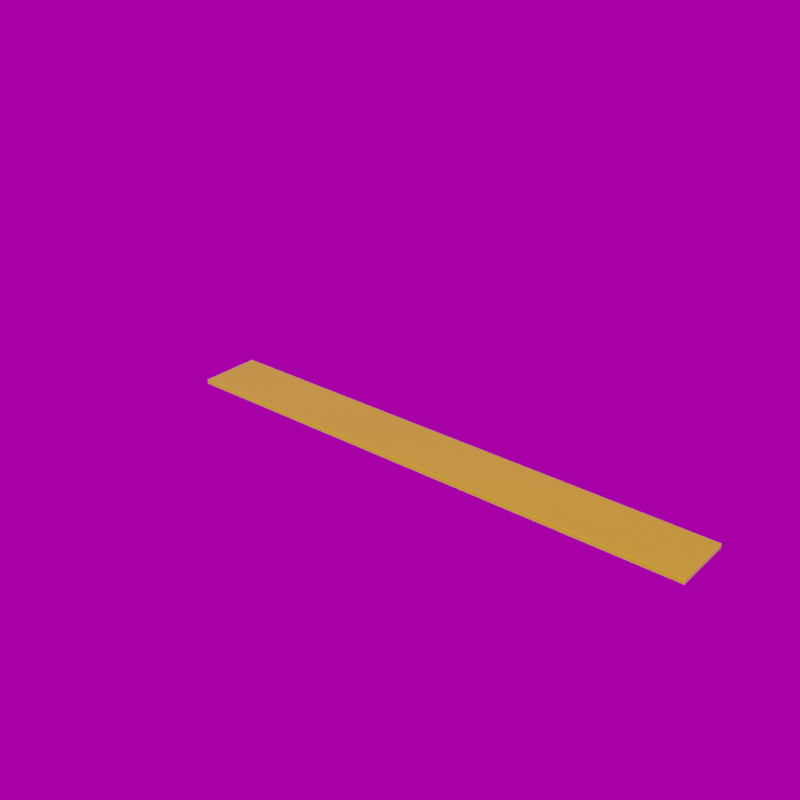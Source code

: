 # Source: Roll.blend  (saved by Blender 2.80.75; exported with 4.5.12 LTS)
import bpy
from mathutils import Matrix  # noqa: F401  (used for matrix-valued properties, if any)

bpy.ops.wm.read_factory_settings(use_empty=True)
scene = bpy.context.scene
scene.name = 'Scene'

# ---- collections
col_collection = bpy.data.collections.new('Collection'); scene.collection.children.link(col_collection)

# ---- images (referenced by path relative to the original .blend; pixels are not part of the script)
import os
ASSET_DIR = os.environ.get("B2B_ASSET_DIR", "")  # directory of the original .blend (textures are referenced by path, not embedded)
HERE = os.path.dirname(os.path.abspath(__file__))  # packed textures are extracted next to this script under _unpacked/

def load_image(name, relpath, width, height, colorspace="sRGB"):
    """Load a texture the original file referenced (path relative to the .blend, or extracted next to this script)."""
    p = next((c for c in (os.path.join(HERE, relpath), os.path.join(ASSET_DIR, relpath)) if relpath and os.path.exists(c)), "")
    if p:
        img = bpy.data.images.load(p, check_existing=True)
        img.name = name
    else:  # same state as the original file: an image datablock whose file is absent (Cycles renders it pink)
        img = bpy.data.images.new(name, width, height)
        img.source = "FILE"
        img.filepath = "//" + (relpath or name)
    img.colorspace_settings.name = colorspace
    return img
img_royal_esplanade_4k_hdr = load_image('royal_esplanade_4k.hdr', 'royal_esplanade_4k.hdr', 1024, 1024, 'Linear Rec.709')

# ---- materials (node trees are filled in below, after node groups)
mat_roll = bpy.data.materials.new('roll')
mat_roll.use_transparent_shadow = False

# ---- material node trees
mat_roll.use_nodes = True; mat_roll.node_tree.nodes.clear()
_N = mat_roll.node_tree.nodes; _L = mat_roll.node_tree.links
n0 = _N.new('ShaderNodeOutputMaterial'); n0.name = 'Material Output'; n0.location = (300, 300)
n1 = _N.new('ShaderNodeBsdfPrincipled'); n1.name = 'Principled BSDF'; n1.location = (10, 300)
n1.distribution = 'GGX'
n1.subsurface_method = 'BURLEY'
n1.inputs[0].default_value = (0.8, 0.4983, 0.01867, 1.0)
n1.inputs[2].default_value = 0.132
n1.inputs[3].default_value = 1.45
n1.inputs[27].default_value = (0.0, 0.0, 0.0, 1.0)
n1.inputs[28].default_value = 1.0
_L.new(n1.outputs[0], n0.inputs[0])
n0.is_active_output = True

# ---- world
world_world = bpy.data.worlds.new('World'); scene.world = world_world
world_world.use_nodes = True; world_world.node_tree.nodes.clear()
_N = world_world.node_tree.nodes; _L = world_world.node_tree.links
n0 = _N.new('ShaderNodeOutputWorld'); n0.name = 'World Output'; n0.location = (300, 300)
n1 = _N.new('ShaderNodeBackground'); n1.name = 'Background'; n1.location = (10, 300)
n1.inputs[1].default_value = 0.4
n2 = _N.new('ShaderNodeTexEnvironment'); n2.name = 'Environment Texture'; n2.location = (-280, 280)
n2.image = img_royal_esplanade_4k_hdr
_L.new(n1.outputs[0], n0.inputs[0])
_L.new(n2.outputs[0], n1.inputs[0])
n0.is_active_output = True
world_world.color = (0.05088, 0.05088, 0.05088)
world_world.use_sun_shadow = False
world_world.sun_shadow_jitter_overblur = 0.0

# ---- meshes
me_plane = bpy.data.meshes.new('Plane')
me_plane.from_pydata([(29.0, -1.4, 0.0), (31.0, -1.4, 0.0), (29.0, 1.4, 0.0), (31.0, 1.4, 0.0), (33.0, -1.4, 0.0), (33.0, 1.4, 0.0), (35.0, -1.4, 0.0), (35.0, 1.4, 0.0), (37.0, -1.4, 0.0), (37.0, 1.4, 0.0), (39.0, -1.4, 0.0), (39.0, 1.4, 0.0), (41.0, -1.4, 0.0), (41.0, 1.4, 0.0), (43.0, -1.4, 0.0), (43.0, 1.4, 0.0), (45.0, -1.4, 0.0), (45.0, 1.4, 0.0), (47.0, -1.4, 0.0), (47.0, 1.4, 0.0), (49.0, -1.4, 0.0), (49.0, 1.4, 0.0), (51.0, -1.4, 0.0), (51.0, 1.4, 0.0), (53.0, -1.4, 0.0), (53.0, 1.4, 0.0), (29.0, 0.9333, 0.0), (29.0, 0.4667, 0.0), (29.0, -8.767e-06, 0.0), (29.0, -0.4667, 0.0), (29.0, -0.9333, 0.0), (29.33, -1.4, 0.0), (29.67, -1.4, 0.0), (30.0, -1.4, 0.0), (30.33, -1.4, 0.0), (30.67, -1.4, 0.0), (31.0, -0.9333, 0.0), (31.0, -0.4667, 0.0), (31.0, -8.423e-06, 0.0), (31.0, 0.4667, 0.0), (31.0, 0.9333, 0.0), (30.67, 1.4, 0.0), (30.33, 1.4, 0.0), (30.0, 1.4, 0.0), (29.67, 1.4, 0.0), (29.33, 1.4, 0.0), (31.33, -1.4, 0.0), (31.67, -1.4, 0.0), (32.0, -1.4, 0.0), (32.33, -1.4, 0.0), (32.67, -1.4, 0.0), (33.0, -0.9333, 0.0), (33.0, -0.4667, 0.0), (33.0, -8.162e-06, 0.0), (33.0, 0.4667, 0.0), (33.0, 0.9333, 0.0), (32.67, 1.4, 0.0), (32.33, 1.4, 0.0), (32.0, 1.4, 0.0), (31.67, 1.4, 0.0), (31.33, 1.4, 0.0), (33.33, -1.4, 0.0), (33.67, -1.4, 0.0), (34.0, -1.4, 0.0), (34.33, -1.4, 0.0), (34.67, -1.4, 0.0), (35.0, -0.9333, 0.0), (35.0, -0.4667, 0.0), (35.0, -7.902e-06, 0.0), (35.0, 0.4667, 0.0), (35.0, 0.9333, 0.0), (34.67, 1.4, 0.0), (34.33, 1.4, 0.0), (34.0, 1.4, 0.0), (33.67, 1.4, 0.0), (33.33, 1.4, 0.0), (35.33, -1.4, 0.0), (35.67, -1.4, 0.0), (36.0, -1.4, 0.0), (36.33, -1.4, 0.0), (36.67, -1.4, 0.0), (37.0, -0.9333, 0.0), (37.0, -0.4667, 0.0), (37.0, -7.641e-06, 0.0), (37.0, 0.4667, 0.0), (37.0, 0.9333, 0.0), (36.67, 1.4, 0.0), (36.33, 1.4, 0.0), (36.0, 1.4, 0.0), (35.67, 1.4, 0.0), (35.33, 1.4, 0.0), (37.33, -1.4, 0.0), (37.67, -1.4, 0.0), (38.0, -1.4, 0.0), (38.33, -1.4, 0.0), (38.67, -1.4, 0.0), (39.0, -0.9333, 0.0), (39.0, -0.4667, 0.0), (39.0, -7.38e-06, 0.0), (39.0, 0.4667, 0.0), (39.0, 0.9333, 0.0), (38.67, 1.4, 0.0), (38.33, 1.4, 0.0), (38.0, 1.4, 0.0), (37.67, 1.4, 0.0), (37.33, 1.4, 0.0), (39.33, -1.4, 0.0), (39.67, -1.4, 0.0), (40.0, -1.4, 0.0), (40.33, -1.4, 0.0), (40.67, -1.4, 0.0), (41.0, -0.9333, 0.0), (41.0, -0.4667, 0.0), (41.0, -7.12e-06, 0.0), (41.0, 0.4667, 0.0), (41.0, 0.9333, 0.0), (40.67, 1.4, 0.0), (40.33, 1.4, 0.0), (40.0, 1.4, 0.0), (39.67, 1.4, 0.0), (39.33, 1.4, 0.0), (41.33, -1.4, 0.0), (41.67, -1.4, 0.0), (42.0, -1.4, 0.0), (42.33, -1.4, 0.0), (42.67, -1.4, 0.0), (43.0, -0.9333, 0.0), (43.0, -0.4667, 0.0), (43.0, -6.859e-06, 0.0), (43.0, 0.4667, 0.0), (43.0, 0.9333, 0.0), (42.67, 1.4, 0.0), (42.33, 1.4, 0.0), (42.0, 1.4, 0.0), (41.67, 1.4, 0.0), (41.33, 1.4, 0.0), (43.33, -1.4, 0.0), (43.67, -1.4, 0.0), (44.0, -1.4, 0.0), (44.33, -1.4, 0.0), (44.67, -1.4, 0.0), (45.0, -0.9333, 0.0), (45.0, -0.4667, 0.0), (45.0, -6.598e-06, 0.0), (45.0, 0.4667, 0.0), (45.0, 0.9333, 0.0), (44.67, 1.4, 0.0), (44.33, 1.4, 0.0), (44.0, 1.4, 0.0), (43.67, 1.4, 0.0), (43.33, 1.4, 0.0), (45.33, -1.4, 0.0), (45.67, -1.4, 0.0), (46.0, -1.4, 0.0), (46.33, -1.4, 0.0), (46.67, -1.4, 0.0), (47.0, -0.9333, 0.0), (47.0, -0.4667, 0.0), (47.0, -6.338e-06, 0.0), (47.0, 0.4667, 0.0), (47.0, 0.9333, 0.0), (46.67, 1.4, 0.0), (46.33, 1.4, 0.0), (46.0, 1.4, 0.0), (45.67, 1.4, 0.0), (45.33, 1.4, 0.0), (47.33, -1.4, 0.0), (47.67, -1.4, 0.0), (48.0, -1.4, 0.0), (48.33, -1.4, 0.0), (48.67, -1.4, 0.0), (49.0, -0.9333, 0.0), (49.0, -0.4667, 0.0), (49.0, -6.077e-06, 0.0), (49.0, 0.4667, 0.0), (49.0, 0.9333, 0.0), (48.67, 1.4, 0.0), (48.33, 1.4, 0.0), (48.0, 1.4, 0.0), (47.67, 1.4, 0.0), (47.33, 1.4, 0.0), (49.33, -1.4, 0.0), (49.67, -1.4, 0.0), (50.0, -1.4, 0.0), (50.33, -1.4, 0.0), (50.67, -1.4, 0.0), (51.0, -0.9333, 0.0), (51.0, -0.4667, 0.0), (51.0, -5.816e-06, 0.0), (51.0, 0.4667, 0.0), (51.0, 0.9333, 0.0), (50.67, 1.4, 0.0), (50.33, 1.4, 0.0), (50.0, 1.4, 0.0), (49.67, 1.4, 0.0), (49.33, 1.4, 0.0), (51.33, -1.4, 0.0), (51.67, -1.4, 0.0), (52.0, -1.4, 0.0), (52.33, -1.4, 0.0), (52.67, -1.4, 0.0), (53.0, -0.9333, 0.0), (53.0, -0.4667, 0.0), (53.0, -5.555e-06, 0.0), (53.0, 0.4667, 0.0), (53.0, 0.9333, 0.0), (52.67, 1.4, 0.0), (52.33, 1.4, 0.0), (52.0, 1.4, 0.0), (51.67, 1.4, 0.0), (51.33, 1.4, 0.0), (51.33, -0.9333, 0.0), (51.33, -0.4667, 0.0), (51.33, -5.773e-06, 0.0), (51.33, 0.4667, 0.0), (51.33, 0.9333, 0.0), (51.67, -0.9333, 0.0), (51.67, -0.4667, 0.0), (51.67, -5.729e-06, 0.0), (51.67, 0.4667, 0.0), (51.67, 0.9333, 0.0), (52.0, -0.9333, 0.0), (52.0, -0.4667, 0.0), (52.0, -5.686e-06, 0.0), (52.0, 0.4667, 0.0), (52.0, 0.9333, 0.0), (52.33, -0.9333, 0.0), (52.33, -0.4667, 0.0), (52.33, -5.642e-06, 0.0), (52.33, 0.4667, 0.0), (52.33, 0.9333, 0.0), (52.67, -0.9333, 0.0), (52.67, -0.4667, 0.0), (52.67, -5.599e-06, 0.0), (52.67, 0.4667, 0.0), (52.67, 0.9333, 0.0), (49.33, -0.9333, 0.0), (49.33, -0.4667, 0.0), (49.33, -6.033e-06, 0.0), (49.33, 0.4667, 0.0), (49.33, 0.9333, 0.0), (49.67, -0.9333, 0.0), (49.67, -0.4667, 0.0), (49.67, -5.99e-06, 0.0), (49.67, 0.4667, 0.0), (49.67, 0.9333, 0.0), (50.0, -0.9333, 0.0), (50.0, -0.4667, 0.0), (50.0, -5.946e-06, 0.0), (50.0, 0.4667, 0.0), (50.0, 0.9333, 0.0), (50.33, -0.9333, 0.0), (50.33, -0.4667, 0.0), (50.33, -5.903e-06, 0.0), (50.33, 0.4667, 0.0), (50.33, 0.9333, 0.0), (50.67, -0.9333, 0.0), (50.67, -0.4667, 0.0), (50.67, -5.86e-06, 0.0), (50.67, 0.4667, 0.0), (50.67, 0.9333, 0.0), (47.33, -0.9333, 0.0), (47.33, -0.4667, 0.0), (47.33, -6.294e-06, 0.0), (47.33, 0.4667, 0.0), (47.33, 0.9333, 0.0), (47.67, -0.9333, 0.0), (47.67, -0.4667, 0.0), (47.67, -6.251e-06, 0.0), (47.67, 0.4667, 0.0), (47.67, 0.9333, 0.0), (48.0, -0.9333, 0.0), (48.0, -0.4667, 0.0), (48.0, -6.207e-06, 0.0), (48.0, 0.4667, 0.0), (48.0, 0.9333, 0.0), (48.33, -0.9333, 0.0), (48.33, -0.4667, 0.0), (48.33, -6.164e-06, 0.0), (48.33, 0.4667, 0.0), (48.33, 0.9333, 0.0), (48.67, -0.9333, 0.0), (48.67, -0.4667, 0.0), (48.67, -6.12e-06, 0.0), (48.67, 0.4667, 0.0), (48.67, 0.9333, 0.0), (45.33, -0.9333, 0.0), (45.33, -0.4667, 0.0), (45.33, -6.555e-06, 0.0), (45.33, 0.4667, 0.0), (45.33, 0.9333, 0.0), (45.67, -0.9333, 0.0), (45.67, -0.4667, 0.0), (45.67, -6.511e-06, 0.0), (45.67, 0.4667, 0.0), (45.67, 0.9333, 0.0), (46.0, -0.9333, 0.0), (46.0, -0.4667, 0.0), (46.0, -6.468e-06, 0.0), (46.0, 0.4667, 0.0), (46.0, 0.9333, 0.0), (46.33, -0.9333, 0.0), (46.33, -0.4667, 0.0), (46.33, -6.424e-06, 0.0), (46.33, 0.4667, 0.0), (46.33, 0.9333, 0.0), (46.67, -0.9333, 0.0), (46.67, -0.4667, 0.0), (46.67, -6.381e-06, 0.0), (46.67, 0.4667, 0.0), (46.67, 0.9333, 0.0), (43.33, -0.9333, 0.0), (43.33, -0.4667, 0.0), (43.33, -6.815e-06, 0.0), (43.33, 0.4667, 0.0), (43.33, 0.9333, 0.0), (43.67, -0.9333, 0.0), (43.67, -0.4667, 0.0), (43.67, -6.772e-06, 0.0), (43.67, 0.4667, 0.0), (43.67, 0.9333, 0.0), (44.0, -0.9333, 0.0), (44.0, -0.4667, 0.0), (44.0, -6.729e-06, 0.0), (44.0, 0.4667, 0.0), (44.0, 0.9333, 0.0), (44.33, -0.9333, 0.0), (44.33, -0.4667, 0.0), (44.33, -6.685e-06, 0.0), (44.33, 0.4667, 0.0), (44.33, 0.9333, 0.0), (44.67, -0.9333, 0.0), (44.67, -0.4667, 0.0), (44.67, -6.642e-06, 0.0), (44.67, 0.4667, 0.0), (44.67, 0.9333, 0.0), (41.33, -0.9333, 0.0), (41.33, -0.4667, 0.0), (41.33, -7.076e-06, 0.0), (41.33, 0.4667, 0.0), (41.33, 0.9333, 0.0), (41.67, -0.9333, 0.0), (41.67, -0.4667, 0.0), (41.67, -7.033e-06, 0.0), (41.67, 0.4667, 0.0), (41.67, 0.9333, 0.0), (42.0, -0.9333, 0.0), (42.0, -0.4667, 0.0), (42.0, -6.989e-06, 0.0), (42.0, 0.4667, 0.0), (42.0, 0.9333, 0.0), (42.33, -0.9333, 0.0), (42.33, -0.4667, 0.0), (42.33, -6.946e-06, 0.0), (42.33, 0.4667, 0.0), (42.33, 0.9333, 0.0), (42.67, -0.9333, 0.0), (42.67, -0.4667, 0.0), (42.67, -6.902e-06, 0.0), (42.67, 0.4667, 0.0), (42.67, 0.9333, 0.0), (39.33, -0.9333, 0.0), (39.33, -0.4667, 0.0), (39.33, -7.337e-06, 0.0), (39.33, 0.4667, 0.0), (39.33, 0.9333, 0.0), (39.67, -0.9333, 0.0), (39.67, -0.4667, 0.0), (39.67, -7.293e-06, 0.0), (39.67, 0.4667, 0.0), (39.67, 0.9333, 0.0), (40.0, -0.9333, 0.0), (40.0, -0.4667, 0.0), (40.0, -7.25e-06, 0.0), (40.0, 0.4667, 0.0), (40.0, 0.9333, 0.0), (40.33, -0.9333, 0.0), (40.33, -0.4667, 0.0), (40.33, -7.206e-06, 0.0), (40.33, 0.4667, 0.0), (40.33, 0.9333, 0.0), (40.67, -0.9333, 0.0), (40.67, -0.4667, 0.0), (40.67, -7.163e-06, 0.0), (40.67, 0.4667, 0.0), (40.67, 0.9333, 0.0), (37.33, -0.9333, 0.0), (37.33, -0.4667, 0.0), (37.33, -7.597e-06, 0.0), (37.33, 0.4667, 0.0), (37.33, 0.9333, 0.0), (37.67, -0.9333, 0.0), (37.67, -0.4667, 0.0), (37.67, -7.554e-06, 0.0), (37.67, 0.4667, 0.0), (37.67, 0.9333, 0.0), (38.0, -0.9333, 0.0), (38.0, -0.4667, 0.0), (38.0, -7.511e-06, 0.0), (38.0, 0.4667, 0.0), (38.0, 0.9333, 0.0), (38.33, -0.9333, 0.0), (38.33, -0.4667, 0.0), (38.33, -7.467e-06, 0.0), (38.33, 0.4667, 0.0), (38.33, 0.9333, 0.0), (38.67, -0.9333, 0.0), (38.67, -0.4667, 0.0), (38.67, -7.424e-06, 0.0), (38.67, 0.4667, 0.0), (38.67, 0.9333, 0.0), (35.33, -0.9333, 0.0), (35.33, -0.4667, 0.0), (35.33, -7.858e-06, 0.0), (35.33, 0.4667, 0.0), (35.33, 0.9333, 0.0), (35.67, -0.9333, 0.0), (35.67, -0.4667, 0.0), (35.67, -7.815e-06, 0.0), (35.67, 0.4667, 0.0), (35.67, 0.9333, 0.0), (36.0, -0.9333, 0.0), (36.0, -0.4667, 0.0), (36.0, -7.771e-06, 0.0), (36.0, 0.4667, 0.0), (36.0, 0.9333, 0.0), (36.33, -0.9333, 0.0), (36.33, -0.4667, 0.0), (36.33, -7.728e-06, 0.0), (36.33, 0.4667, 0.0), (36.33, 0.9333, 0.0), (36.67, -0.9333, 0.0), (36.67, -0.4667, 0.0), (36.67, -7.684e-06, 0.0), (36.67, 0.4667, 0.0), (36.67, 0.9333, 0.0), (33.33, -0.9333, 0.0), (33.33, -0.4667, 0.0), (33.33, -8.119e-06, 0.0), (33.33, 0.4667, 0.0), (33.33, 0.9333, 0.0), (33.67, -0.9333, 0.0), (33.67, -0.4667, 0.0), (33.67, -8.075e-06, 0.0), (33.67, 0.4667, 0.0), (33.67, 0.9333, 0.0), (34.0, -0.9333, 0.0), (34.0, -0.4667, 0.0), (34.0, -8.032e-06, 0.0), (34.0, 0.4667, 0.0), (34.0, 0.9333, 0.0), (34.33, -0.9333, 0.0), (34.33, -0.4667, 0.0), (34.33, -7.988e-06, 0.0), (34.33, 0.4667, 0.0), (34.33, 0.9333, 0.0), (34.67, -0.9333, 0.0), (34.67, -0.4667, 0.0), (34.67, -7.945e-06, 0.0), (34.67, 0.4667, 0.0), (34.67, 0.9333, 0.0), (31.33, -0.9333, 0.0), (31.33, -0.4667, 0.0), (31.33, -8.379e-06, 0.0), (31.33, 0.4667, 0.0), (31.33, 0.9333, 0.0), (31.67, -0.9333, 0.0), (31.67, -0.4667, 0.0), (31.67, -8.336e-06, 0.0), (31.67, 0.4667, 0.0), (31.67, 0.9333, 0.0), (32.0, -0.9333, 0.0), (32.0, -0.4667, 0.0), (32.0, -8.293e-06, 0.0), (32.0, 0.4667, 0.0), (32.0, 0.9333, 0.0), (32.33, -0.9333, 0.0), (32.33, -0.4667, 0.0), (32.33, -8.249e-06, 0.0), (32.33, 0.4667, 0.0), (32.33, 0.9333, 0.0), (32.67, -0.9333, 0.0), (32.67, -0.4667, 0.0), (32.67, -8.206e-06, 0.0), (32.67, 0.4667, 0.0), (32.67, 0.9333, 0.0), (29.33, -0.9333, 0.0), (29.33, -0.4667, 0.0), (29.33, -8.64e-06, 0.0), (29.33, 0.4667, 0.0), (29.33, 0.9333, 0.0), (29.67, -0.9333, 0.0), (29.67, -0.4667, 0.0), (29.67, -8.597e-06, 0.0), (29.67, 0.4667, 0.0), (29.67, 0.9333, 0.0), (30.0, -0.9333, 0.0), (30.0, -0.4667, 0.0), (30.0, -8.553e-06, 0.0), (30.0, 0.4667, 0.0), (30.0, 0.9333, 0.0), (30.33, -0.9333, 0.0), (30.33, -0.4667, 0.0), (30.33, -8.51e-06, 0.0), (30.33, 0.4667, 0.0), (30.33, 0.9333, 0.0), (30.67, -0.9333, 0.0), (30.67, -0.4667, 0.0), (30.67, -8.466e-06, 0.0), (30.67, 0.4667, 0.0), (30.67, 0.9333, 0.0)], [], [(510, 40, 3, 41), (485, 55, 5, 56), (460, 70, 7, 71), (435, 85, 9, 86), (410, 100, 11, 101), (385, 115, 13, 116), (360, 130, 15, 131), (335, 145, 17, 146), (310, 160, 19, 161), (285, 175, 21, 176), (260, 190, 23, 191), (235, 205, 25, 206), (190, 215, 210, 23), (215, 220, 209, 210), (220, 225, 208, 209), (225, 230, 207, 208), (230, 235, 206, 207), (22, 196, 211, 186), (186, 211, 212, 187), (187, 212, 213, 188), (188, 213, 214, 189), (189, 214, 215, 190), (196, 197, 216, 211), (211, 216, 217, 212), (212, 217, 218, 213), (213, 218, 219, 214), (214, 219, 220, 215), (197, 198, 221, 216), (216, 221, 222, 217), (217, 222, 223, 218), (218, 223, 224, 219), (219, 224, 225, 220), (198, 199, 226, 221), (221, 226, 227, 222), (222, 227, 228, 223), (223, 228, 229, 224), (224, 229, 230, 225), (199, 200, 231, 226), (226, 231, 232, 227), (227, 232, 233, 228), (228, 233, 234, 229), (229, 234, 235, 230), (200, 24, 201, 231), (231, 201, 202, 232), (232, 202, 203, 233), (233, 203, 204, 234), (234, 204, 205, 235), (175, 240, 195, 21), (240, 245, 194, 195), (245, 250, 193, 194), (250, 255, 192, 193), (255, 260, 191, 192), (20, 181, 236, 171), (171, 236, 237, 172), (172, 237, 238, 173), (173, 238, 239, 174), (174, 239, 240, 175), (181, 182, 241, 236), (236, 241, 242, 237), (237, 242, 243, 238), (238, 243, 244, 239), (239, 244, 245, 240), (182, 183, 246, 241), (241, 246, 247, 242), (242, 247, 248, 243), (243, 248, 249, 244), (244, 249, 250, 245), (183, 184, 251, 246), (246, 251, 252, 247), (247, 252, 253, 248), (248, 253, 254, 249), (249, 254, 255, 250), (184, 185, 256, 251), (251, 256, 257, 252), (252, 257, 258, 253), (253, 258, 259, 254), (254, 259, 260, 255), (185, 22, 186, 256), (256, 186, 187, 257), (257, 187, 188, 258), (258, 188, 189, 259), (259, 189, 190, 260), (160, 265, 180, 19), (265, 270, 179, 180), (270, 275, 178, 179), (275, 280, 177, 178), (280, 285, 176, 177), (18, 166, 261, 156), (156, 261, 262, 157), (157, 262, 263, 158), (158, 263, 264, 159), (159, 264, 265, 160), (166, 167, 266, 261), (261, 266, 267, 262), (262, 267, 268, 263), (263, 268, 269, 264), (264, 269, 270, 265), (167, 168, 271, 266), (266, 271, 272, 267), (267, 272, 273, 268), (268, 273, 274, 269), (269, 274, 275, 270), (168, 169, 276, 271), (271, 276, 277, 272), (272, 277, 278, 273), (273, 278, 279, 274), (274, 279, 280, 275), (169, 170, 281, 276), (276, 281, 282, 277), (277, 282, 283, 278), (278, 283, 284, 279), (279, 284, 285, 280), (170, 20, 171, 281), (281, 171, 172, 282), (282, 172, 173, 283), (283, 173, 174, 284), (284, 174, 175, 285), (145, 290, 165, 17), (290, 295, 164, 165), (295, 300, 163, 164), (300, 305, 162, 163), (305, 310, 161, 162), (16, 151, 286, 141), (141, 286, 287, 142), (142, 287, 288, 143), (143, 288, 289, 144), (144, 289, 290, 145), (151, 152, 291, 286), (286, 291, 292, 287), (287, 292, 293, 288), (288, 293, 294, 289), (289, 294, 295, 290), (152, 153, 296, 291), (291, 296, 297, 292), (292, 297, 298, 293), (293, 298, 299, 294), (294, 299, 300, 295), (153, 154, 301, 296), (296, 301, 302, 297), (297, 302, 303, 298), (298, 303, 304, 299), (299, 304, 305, 300), (154, 155, 306, 301), (301, 306, 307, 302), (302, 307, 308, 303), (303, 308, 309, 304), (304, 309, 310, 305), (155, 18, 156, 306), (306, 156, 157, 307), (307, 157, 158, 308), (308, 158, 159, 309), (309, 159, 160, 310), (130, 315, 150, 15), (315, 320, 149, 150), (320, 325, 148, 149), (325, 330, 147, 148), (330, 335, 146, 147), (14, 136, 311, 126), (126, 311, 312, 127), (127, 312, 313, 128), (128, 313, 314, 129), (129, 314, 315, 130), (136, 137, 316, 311), (311, 316, 317, 312), (312, 317, 318, 313), (313, 318, 319, 314), (314, 319, 320, 315), (137, 138, 321, 316), (316, 321, 322, 317), (317, 322, 323, 318), (318, 323, 324, 319), (319, 324, 325, 320), (138, 139, 326, 321), (321, 326, 327, 322), (322, 327, 328, 323), (323, 328, 329, 324), (324, 329, 330, 325), (139, 140, 331, 326), (326, 331, 332, 327), (327, 332, 333, 328), (328, 333, 334, 329), (329, 334, 335, 330), (140, 16, 141, 331), (331, 141, 142, 332), (332, 142, 143, 333), (333, 143, 144, 334), (334, 144, 145, 335), (115, 340, 135, 13), (340, 345, 134, 135), (345, 350, 133, 134), (350, 355, 132, 133), (355, 360, 131, 132), (12, 121, 336, 111), (111, 336, 337, 112), (112, 337, 338, 113), (113, 338, 339, 114), (114, 339, 340, 115), (121, 122, 341, 336), (336, 341, 342, 337), (337, 342, 343, 338), (338, 343, 344, 339), (339, 344, 345, 340), (122, 123, 346, 341), (341, 346, 347, 342), (342, 347, 348, 343), (343, 348, 349, 344), (344, 349, 350, 345), (123, 124, 351, 346), (346, 351, 352, 347), (347, 352, 353, 348), (348, 353, 354, 349), (349, 354, 355, 350), (124, 125, 356, 351), (351, 356, 357, 352), (352, 357, 358, 353), (353, 358, 359, 354), (354, 359, 360, 355), (125, 14, 126, 356), (356, 126, 127, 357), (357, 127, 128, 358), (358, 128, 129, 359), (359, 129, 130, 360), (100, 365, 120, 11), (365, 370, 119, 120), (370, 375, 118, 119), (375, 380, 117, 118), (380, 385, 116, 117), (10, 106, 361, 96), (96, 361, 362, 97), (97, 362, 363, 98), (98, 363, 364, 99), (99, 364, 365, 100), (106, 107, 366, 361), (361, 366, 367, 362), (362, 367, 368, 363), (363, 368, 369, 364), (364, 369, 370, 365), (107, 108, 371, 366), (366, 371, 372, 367), (367, 372, 373, 368), (368, 373, 374, 369), (369, 374, 375, 370), (108, 109, 376, 371), (371, 376, 377, 372), (372, 377, 378, 373), (373, 378, 379, 374), (374, 379, 380, 375), (109, 110, 381, 376), (376, 381, 382, 377), (377, 382, 383, 378), (378, 383, 384, 379), (379, 384, 385, 380), (110, 12, 111, 381), (381, 111, 112, 382), (382, 112, 113, 383), (383, 113, 114, 384), (384, 114, 115, 385), (85, 390, 105, 9), (390, 395, 104, 105), (395, 400, 103, 104), (400, 405, 102, 103), (405, 410, 101, 102), (8, 91, 386, 81), (81, 386, 387, 82), (82, 387, 388, 83), (83, 388, 389, 84), (84, 389, 390, 85), (91, 92, 391, 386), (386, 391, 392, 387), (387, 392, 393, 388), (388, 393, 394, 389), (389, 394, 395, 390), (92, 93, 396, 391), (391, 396, 397, 392), (392, 397, 398, 393), (393, 398, 399, 394), (394, 399, 400, 395), (93, 94, 401, 396), (396, 401, 402, 397), (397, 402, 403, 398), (398, 403, 404, 399), (399, 404, 405, 400), (94, 95, 406, 401), (401, 406, 407, 402), (402, 407, 408, 403), (403, 408, 409, 404), (404, 409, 410, 405), (95, 10, 96, 406), (406, 96, 97, 407), (407, 97, 98, 408), (408, 98, 99, 409), (409, 99, 100, 410), (70, 415, 90, 7), (415, 420, 89, 90), (420, 425, 88, 89), (425, 430, 87, 88), (430, 435, 86, 87), (6, 76, 411, 66), (66, 411, 412, 67), (67, 412, 413, 68), (68, 413, 414, 69), (69, 414, 415, 70), (76, 77, 416, 411), (411, 416, 417, 412), (412, 417, 418, 413), (413, 418, 419, 414), (414, 419, 420, 415), (77, 78, 421, 416), (416, 421, 422, 417), (417, 422, 423, 418), (418, 423, 424, 419), (419, 424, 425, 420), (78, 79, 426, 421), (421, 426, 427, 422), (422, 427, 428, 423), (423, 428, 429, 424), (424, 429, 430, 425), (79, 80, 431, 426), (426, 431, 432, 427), (427, 432, 433, 428), (428, 433, 434, 429), (429, 434, 435, 430), (80, 8, 81, 431), (431, 81, 82, 432), (432, 82, 83, 433), (433, 83, 84, 434), (434, 84, 85, 435), (55, 440, 75, 5), (440, 445, 74, 75), (445, 450, 73, 74), (450, 455, 72, 73), (455, 460, 71, 72), (4, 61, 436, 51), (51, 436, 437, 52), (52, 437, 438, 53), (53, 438, 439, 54), (54, 439, 440, 55), (61, 62, 441, 436), (436, 441, 442, 437), (437, 442, 443, 438), (438, 443, 444, 439), (439, 444, 445, 440), (62, 63, 446, 441), (441, 446, 447, 442), (442, 447, 448, 443), (443, 448, 449, 444), (444, 449, 450, 445), (63, 64, 451, 446), (446, 451, 452, 447), (447, 452, 453, 448), (448, 453, 454, 449), (449, 454, 455, 450), (64, 65, 456, 451), (451, 456, 457, 452), (452, 457, 458, 453), (453, 458, 459, 454), (454, 459, 460, 455), (65, 6, 66, 456), (456, 66, 67, 457), (457, 67, 68, 458), (458, 68, 69, 459), (459, 69, 70, 460), (40, 465, 60, 3), (465, 470, 59, 60), (470, 475, 58, 59), (475, 480, 57, 58), (480, 485, 56, 57), (1, 46, 461, 36), (36, 461, 462, 37), (37, 462, 463, 38), (38, 463, 464, 39), (39, 464, 465, 40), (46, 47, 466, 461), (461, 466, 467, 462), (462, 467, 468, 463), (463, 468, 469, 464), (464, 469, 470, 465), (47, 48, 471, 466), (466, 471, 472, 467), (467, 472, 473, 468), (468, 473, 474, 469), (469, 474, 475, 470), (48, 49, 476, 471), (471, 476, 477, 472), (472, 477, 478, 473), (473, 478, 479, 474), (474, 479, 480, 475), (49, 50, 481, 476), (476, 481, 482, 477), (477, 482, 483, 478), (478, 483, 484, 479), (479, 484, 485, 480), (50, 4, 51, 481), (481, 51, 52, 482), (482, 52, 53, 483), (483, 53, 54, 484), (484, 54, 55, 485), (26, 490, 45, 2), (490, 495, 44, 45), (495, 500, 43, 44), (500, 505, 42, 43), (505, 510, 41, 42), (0, 31, 486, 30), (30, 486, 487, 29), (29, 487, 488, 28), (28, 488, 489, 27), (27, 489, 490, 26), (31, 32, 491, 486), (486, 491, 492, 487), (487, 492, 493, 488), (488, 493, 494, 489), (489, 494, 495, 490), (32, 33, 496, 491), (491, 496, 497, 492), (492, 497, 498, 493), (493, 498, 499, 494), (494, 499, 500, 495), (33, 34, 501, 496), (496, 501, 502, 497), (497, 502, 503, 498), (498, 503, 504, 499), (499, 504, 505, 500), (34, 35, 506, 501), (501, 506, 507, 502), (502, 507, 508, 503), (503, 508, 509, 504), (504, 509, 510, 505), (35, 1, 36, 506), (506, 36, 37, 507), (507, 37, 38, 508), (508, 38, 39, 509), (509, 39, 40, 510)])
me_plane.polygons.foreach_set('use_smooth', [True] * 432)
_uv = me_plane.uv_layers.new(name='UVMap')
_uv.uv.foreach_set('vector', [0.8333, 0.8333, 1.0, 0.8333, 1.0, 1.0, 0.8333, 1.0, 0.8333, 0.8333, 1.0, 0.8333, 1.0, 1.0, 0.8333, 1.0, 0.8333, 0.8333, 1.0, 0.8333, 1.0, 1.0, 0.8333, 1.0, 0.8333, 0.8333, 1.0, 0.8333, 1.0, 1.0, 0.8333, 1.0, 0.8333, 0.8333, 1.0, 0.8333, 1.0, 1.0, 0.8333, 1.0, 0.8333, 0.8333, 1.0, 0.8333, 1.0, 1.0, 0.8333, 1.0, 0.8333, 0.8333, 1.0, 0.8333, 1.0, 1.0, 0.8333, 1.0, 0.8333, 0.8333, 1.0, 0.8333, 1.0, 1.0, 0.8333, 1.0, 0.8333, 0.8333, 1.0, 0.8333, 1.0, 1.0, 0.8333, 1.0, 0.8333, 0.8333, 1.0, 0.8333, 1.0, 1.0, 0.8333, 1.0, 0.8333, 0.8333, 1.0, 0.8333, 1.0, 1.0, 0.8333, 1.0, 0.8333, 0.8333, 1.0, 0.8333, 1.0, 1.0, 0.8333, 1.0, 0.0, 0.8333, 0.1667, 0.8333, 0.1667, 1.0, 0.0, 1.0, 0.1667, 0.8333, 0.3333, 0.8333, 0.3333, 1.0, 0.1667, 1.0, 0.3333, 0.8333, 0.5, 0.8333, 0.5, 1.0, 0.3333, 1.0, 0.5, 0.8333, 0.6667, 0.8333, 0.6667, 1.0, 0.5, 1.0, 0.6667, 0.8333, 0.8333, 0.8333, 0.8333, 1.0, 0.6667, 1.0, 0.0, 0.0, 0.1667, 0.0, 0.1667, 0.1667, 0.0, 0.1667, 0.0, 0.1667, 0.1667, 0.1667, 0.1667, 0.3333, 0.0, 0.3333, 0.0, 0.3333, 0.1667, 0.3333, 0.1667, 0.5, 0.0, 0.5, 0.0, 0.5, 0.1667, 0.5, 0.1667, 0.6667, 0.0, 0.6667, 0.0, 0.6667, 0.1667, 0.6667, 0.1667, 0.8333, 0.0, 0.8333, 0.1667, 0.0, 0.3333, 0.0, 0.3333, 0.1667, 0.1667, 0.1667, 0.1667, 0.1667, 0.3333, 0.1667, 0.3333, 0.3333, 0.1667, 0.3333, 0.1667, 0.3333, 0.3333, 0.3333, 0.3333, 0.5, 0.1667, 0.5, 0.1667, 0.5, 0.3333, 0.5, 0.3333, 0.6667, 0.1667, 0.6667, 0.1667, 0.6667, 0.3333, 0.6667, 0.3333, 0.8333, 0.1667, 0.8333, 0.3333, 0.0, 0.5, 0.0, 0.5, 0.1667, 0.3333, 0.1667, 0.3333, 0.1667, 0.5, 0.1667, 0.5, 0.3333, 0.3333, 0.3333, 0.3333, 0.3333, 0.5, 0.3333, 0.5, 0.5, 0.3333, 0.5, 0.3333, 0.5, 0.5, 0.5, 0.5, 0.6667, 0.3333, 0.6667, 0.3333, 0.6667, 0.5, 0.6667, 0.5, 0.8333, 0.3333, 0.8333, 0.5, 0.0, 0.6667, 0.0, 0.6667, 0.1667, 0.5, 0.1667, 0.5, 0.1667, 0.6667, 0.1667, 0.6667, 0.3333, 0.5, 0.3333, 0.5, 0.3333, 0.6667, 0.3333, 0.6667, 0.5, 0.5, 0.5, 0.5, 0.5, 0.6667, 0.5, 0.6667, 0.6667, 0.5, 0.6667, 0.5, 0.6667, 0.6667, 0.6667, 0.6667, 0.8333, 0.5, 0.8333, 0.6667, 0.0, 0.8333, 0.0, 0.8333, 0.1667, 0.6667, 0.1667, 0.6667, 0.1667, 0.8333, 0.1667, 0.8333, 0.3333, 0.6667, 0.3333, 0.6667, 0.3333, 0.8333, 0.3333, 0.8333, 0.5, 0.6667, 0.5, 0.6667, 0.5, 0.8333, 0.5, 0.8333, 0.6667, 0.6667, 0.6667, 0.6667, 0.6667, 0.8333, 0.6667, 0.8333, 0.8333, 0.6667, 0.8333, 0.8333, 0.0, 1.0, 0.0, 1.0, 0.1667, 0.8333, 0.1667, 0.8333, 0.1667, 1.0, 0.1667, 1.0, 0.3333, 0.8333, 0.3333, 0.8333, 0.3333, 1.0, 0.3333, 1.0, 0.5, 0.8333, 0.5, 0.8333, 0.5, 1.0, 0.5, 1.0, 0.6667, 0.8333, 0.6667, 0.8333, 0.6667, 1.0, 0.6667, 1.0, 0.8333, 0.8333, 0.8333, 0.0, 0.8333, 0.1667, 0.8333, 0.1667, 1.0, 0.0, 1.0, 0.1667, 0.8333, 0.3333, 0.8333, 0.3333, 1.0, 0.1667, 1.0, 0.3333, 0.8333, 0.5, 0.8333, 0.5, 1.0, 0.3333, 1.0, 0.5, 0.8333, 0.6667, 0.8333, 0.6667, 1.0, 0.5, 1.0, 0.6667, 0.8333, 0.8333, 0.8333, 0.8333, 1.0, 0.6667, 1.0, 0.0, 0.0, 0.1667, 0.0, 0.1667, 0.1667, 0.0, 0.1667, 0.0, 0.1667, 0.1667, 0.1667, 0.1667, 0.3333, 0.0, 0.3333, 0.0, 0.3333, 0.1667, 0.3333, 0.1667, 0.5, 0.0, 0.5, 0.0, 0.5, 0.1667, 0.5, 0.1667, 0.6667, 0.0, 0.6667, 0.0, 0.6667, 0.1667, 0.6667, 0.1667, 0.8333, 0.0, 0.8333, 0.1667, 0.0, 0.3333, 0.0, 0.3333, 0.1667, 0.1667, 0.1667, 0.1667, 0.1667, 0.3333, 0.1667, 0.3333, 0.3333, 0.1667, 0.3333, 0.1667, 0.3333, 0.3333, 0.3333, 0.3333, 0.5, 0.1667, 0.5, 0.1667, 0.5, 0.3333, 0.5, 0.3333, 0.6667, 0.1667, 0.6667, 0.1667, 0.6667, 0.3333, 0.6667, 0.3333, 0.8333, 0.1667, 0.8333, 0.3333, 0.0, 0.5, 0.0, 0.5, 0.1667, 0.3333, 0.1667, 0.3333, 0.1667, 0.5, 0.1667, 0.5, 0.3333, 0.3333, 0.3333, 0.3333, 0.3333, 0.5, 0.3333, 0.5, 0.5, 0.3333, 0.5, 0.3333, 0.5, 0.5, 0.5, 0.5, 0.6667, 0.3333, 0.6667, 0.3333, 0.6667, 0.5, 0.6667, 0.5, 0.8333, 0.3333, 0.8333, 0.5, 0.0, 0.6667, 0.0, 0.6667, 0.1667, 0.5, 0.1667, 0.5, 0.1667, 0.6667, 0.1667, 0.6667, 0.3333, 0.5, 0.3333, 0.5, 0.3333, 0.6667, 0.3333, 0.6667, 0.5, 0.5, 0.5, 0.5, 0.5, 0.6667, 0.5, 0.6667, 0.6667, 0.5, 0.6667, 0.5, 0.6667, 0.6667, 0.6667, 0.6667, 0.8333, 0.5, 0.8333, 0.6667, 0.0, 0.8333, 0.0, 0.8333, 0.1667, 0.6667, 0.1667, 0.6667, 0.1667, 0.8333, 0.1667, 0.8333, 0.3333, 0.6667, 0.3333, 0.6667, 0.3333, 0.8333, 0.3333, 0.8333, 0.5, 0.6667, 0.5, 0.6667, 0.5, 0.8333, 0.5, 0.8333, 0.6667, 0.6667, 0.6667, 0.6667, 0.6667, 0.8333, 0.6667, 0.8333, 0.8333, 0.6667, 0.8333, 0.8333, 0.0, 1.0, 0.0, 1.0, 0.1667, 0.8333, 0.1667, 0.8333, 0.1667, 1.0, 0.1667, 1.0, 0.3333, 0.8333, 0.3333, 0.8333, 0.3333, 1.0, 0.3333, 1.0, 0.5, 0.8333, 0.5, 0.8333, 0.5, 1.0, 0.5, 1.0, 0.6667, 0.8333, 0.6667, 0.8333, 0.6667, 1.0, 0.6667, 1.0, 0.8333, 0.8333, 0.8333, 0.0, 0.8333, 0.1667, 0.8333, 0.1667, 1.0, 0.0, 1.0, 0.1667, 0.8333, 0.3333, 0.8333, 0.3333, 1.0, 0.1667, 1.0, 0.3333, 0.8333, 0.5, 0.8333, 0.5, 1.0, 0.3333, 1.0, 0.5, 0.8333, 0.6667, 0.8333, 0.6667, 1.0, 0.5, 1.0, 0.6667, 0.8333, 0.8333, 0.8333, 0.8333, 1.0, 0.6667, 1.0, 0.0, 0.0, 0.1667, 0.0, 0.1667, 0.1667, 0.0, 0.1667, 0.0, 0.1667, 0.1667, 0.1667, 0.1667, 0.3333, 0.0, 0.3333, 0.0, 0.3333, 0.1667, 0.3333, 0.1667, 0.5, 0.0, 0.5, 0.0, 0.5, 0.1667, 0.5, 0.1667, 0.6667, 0.0, 0.6667, 0.0, 0.6667, 0.1667, 0.6667, 0.1667, 0.8333, 0.0, 0.8333, 0.1667, 0.0, 0.3333, 0.0, 0.3333, 0.1667, 0.1667, 0.1667, 0.1667, 0.1667, 0.3333, 0.1667, 0.3333, 0.3333, 0.1667, 0.3333, 0.1667, 0.3333, 0.3333, 0.3333, 0.3333, 0.5, 0.1667, 0.5, 0.1667, 0.5, 0.3333, 0.5, 0.3333, 0.6667, 0.1667, 0.6667, 0.1667, 0.6667, 0.3333, 0.6667, 0.3333, 0.8333, 0.1667, 0.8333, 0.3333, 0.0, 0.5, 0.0, 0.5, 0.1667, 0.3333, 0.1667, 0.3333, 0.1667, 0.5, 0.1667, 0.5, 0.3333, 0.3333, 0.3333, 0.3333, 0.3333, 0.5, 0.3333, 0.5, 0.5, 0.3333, 0.5, 0.3333, 0.5, 0.5, 0.5, 0.5, 0.6667, 0.3333, 0.6667, 0.3333, 0.6667, 0.5, 0.6667, 0.5, 0.8333, 0.3333, 0.8333, 0.5, 0.0, 0.6667, 0.0, 0.6667, 0.1667, 0.5, 0.1667, 0.5, 0.1667, 0.6667, 0.1667, 0.6667, 0.3333, 0.5, 0.3333, 0.5, 0.3333, 0.6667, 0.3333, 0.6667, 0.5, 0.5, 0.5, 0.5, 0.5, 0.6667, 0.5, 0.6667, 0.6667, 0.5, 0.6667, 0.5, 0.6667, 0.6667, 0.6667, 0.6667, 0.8333, 0.5, 0.8333, 0.6667, 0.0, 0.8333, 0.0, 0.8333, 0.1667, 0.6667, 0.1667, 0.6667, 0.1667, 0.8333, 0.1667, 0.8333, 0.3333, 0.6667, 0.3333, 0.6667, 0.3333, 0.8333, 0.3333, 0.8333, 0.5, 0.6667, 0.5, 0.6667, 0.5, 0.8333, 0.5, 0.8333, 0.6667, 0.6667, 0.6667, 0.6667, 0.6667, 0.8333, 0.6667, 0.8333, 0.8333, 0.6667, 0.8333, 0.8333, 0.0, 1.0, 0.0, 1.0, 0.1667, 0.8333, 0.1667, 0.8333, 0.1667, 1.0, 0.1667, 1.0, 0.3333, 0.8333, 0.3333, 0.8333, 0.3333, 1.0, 0.3333, 1.0, 0.5, 0.8333, 0.5, 0.8333, 0.5, 1.0, 0.5, 1.0, 0.6667, 0.8333, 0.6667, 0.8333, 0.6667, 1.0, 0.6667, 1.0, 0.8333, 0.8333, 0.8333, 0.0, 0.8333, 0.1667, 0.8333, 0.1667, 1.0, 0.0, 1.0, 0.1667, 0.8333, 0.3333, 0.8333, 0.3333, 1.0, 0.1667, 1.0, 0.3333, 0.8333, 0.5, 0.8333, 0.5, 1.0, 0.3333, 1.0, 0.5, 0.8333, 0.6667, 0.8333, 0.6667, 1.0, 0.5, 1.0, 0.6667, 0.8333, 0.8333, 0.8333, 0.8333, 1.0, 0.6667, 1.0, 0.0, 0.0, 0.1667, 0.0, 0.1667, 0.1667, 0.0, 0.1667, 0.0, 0.1667, 0.1667, 0.1667, 0.1667, 0.3333, 0.0, 0.3333, 0.0, 0.3333, 0.1667, 0.3333, 0.1667, 0.5, 0.0, 0.5, 0.0, 0.5, 0.1667, 0.5, 0.1667, 0.6667, 0.0, 0.6667, 0.0, 0.6667, 0.1667, 0.6667, 0.1667, 0.8333, 0.0, 0.8333, 0.1667, 0.0, 0.3333, 0.0, 0.3333, 0.1667, 0.1667, 0.1667, 0.1667, 0.1667, 0.3333, 0.1667, 0.3333, 0.3333, 0.1667, 0.3333, 0.1667, 0.3333, 0.3333, 0.3333, 0.3333, 0.5, 0.1667, 0.5, 0.1667, 0.5, 0.3333, 0.5, 0.3333, 0.6667, 0.1667, 0.6667, 0.1667, 0.6667, 0.3333, 0.6667, 0.3333, 0.8333, 0.1667, 0.8333, 0.3333, 0.0, 0.5, 0.0, 0.5, 0.1667, 0.3333, 0.1667, 0.3333, 0.1667, 0.5, 0.1667, 0.5, 0.3333, 0.3333, 0.3333, 0.3333, 0.3333, 0.5, 0.3333, 0.5, 0.5, 0.3333, 0.5, 0.3333, 0.5, 0.5, 0.5, 0.5, 0.6667, 0.3333, 0.6667, 0.3333, 0.6667, 0.5, 0.6667, 0.5, 0.8333, 0.3333, 0.8333, 0.5, 0.0, 0.6667, 0.0, 0.6667, 0.1667, 0.5, 0.1667, 0.5, 0.1667, 0.6667, 0.1667, 0.6667, 0.3333, 0.5, 0.3333, 0.5, 0.3333, 0.6667, 0.3333, 0.6667, 0.5, 0.5, 0.5, 0.5, 0.5, 0.6667, 0.5, 0.6667, 0.6667, 0.5, 0.6667, 0.5, 0.6667, 0.6667, 0.6667, 0.6667, 0.8333, 0.5, 0.8333, 0.6667, 0.0, 0.8333, 0.0, 0.8333, 0.1667, 0.6667, 0.1667, 0.6667, 0.1667, 0.8333, 0.1667, 0.8333, 0.3333, 0.6667, 0.3333, 0.6667, 0.3333, 0.8333, 0.3333, 0.8333, 0.5, 0.6667, 0.5, 0.6667, 0.5, 0.8333, 0.5, 0.8333, 0.6667, 0.6667, 0.6667, 0.6667, 0.6667, 0.8333, 0.6667, 0.8333, 0.8333, 0.6667, 0.8333, 0.8333, 0.0, 1.0, 0.0, 1.0, 0.1667, 0.8333, 0.1667, 0.8333, 0.1667, 1.0, 0.1667, 1.0, 0.3333, 0.8333, 0.3333, 0.8333, 0.3333, 1.0, 0.3333, 1.0, 0.5, 0.8333, 0.5, 0.8333, 0.5, 1.0, 0.5, 1.0, 0.6667, 0.8333, 0.6667, 0.8333, 0.6667, 1.0, 0.6667, 1.0, 0.8333, 0.8333, 0.8333, 0.0, 0.8333, 0.1667, 0.8333, 0.1667, 1.0, 0.0, 1.0, 0.1667, 0.8333, 0.3333, 0.8333, 0.3333, 1.0, 0.1667, 1.0, 0.3333, 0.8333, 0.5, 0.8333, 0.5, 1.0, 0.3333, 1.0, 0.5, 0.8333, 0.6667, 0.8333, 0.6667, 1.0, 0.5, 1.0, 0.6667, 0.8333, 0.8333, 0.8333, 0.8333, 1.0, 0.6667, 1.0, 0.0, 0.0, 0.1667, 0.0, 0.1667, 0.1667, 0.0, 0.1667, 0.0, 0.1667, 0.1667, 0.1667, 0.1667, 0.3333, 0.0, 0.3333, 0.0, 0.3333, 0.1667, 0.3333, 0.1667, 0.5, 0.0, 0.5, 0.0, 0.5, 0.1667, 0.5, 0.1667, 0.6667, 0.0, 0.6667, 0.0, 0.6667, 0.1667, 0.6667, 0.1667, 0.8333, 0.0, 0.8333, 0.1667, 0.0, 0.3333, 0.0, 0.3333, 0.1667, 0.1667, 0.1667, 0.1667, 0.1667, 0.3333, 0.1667, 0.3333, 0.3333, 0.1667, 0.3333, 0.1667, 0.3333, 0.3333, 0.3333, 0.3333, 0.5, 0.1667, 0.5, 0.1667, 0.5, 0.3333, 0.5, 0.3333, 0.6667, 0.1667, 0.6667, 0.1667, 0.6667, 0.3333, 0.6667, 0.3333, 0.8333, 0.1667, 0.8333, 0.3333, 0.0, 0.5, 0.0, 0.5, 0.1667, 0.3333, 0.1667, 0.3333, 0.1667, 0.5, 0.1667, 0.5, 0.3333, 0.3333, 0.3333, 0.3333, 0.3333, 0.5, 0.3333, 0.5, 0.5, 0.3333, 0.5, 0.3333, 0.5, 0.5, 0.5, 0.5, 0.6667, 0.3333, 0.6667, 0.3333, 0.6667, 0.5, 0.6667, 0.5, 0.8333, 0.3333, 0.8333, 0.5, 0.0, 0.6667, 0.0, 0.6667, 0.1667, 0.5, 0.1667, 0.5, 0.1667, 0.6667, 0.1667, 0.6667, 0.3333, 0.5, 0.3333, 0.5, 0.3333, 0.6667, 0.3333, 0.6667, 0.5, 0.5, 0.5, 0.5, 0.5, 0.6667, 0.5, 0.6667, 0.6667, 0.5, 0.6667, 0.5, 0.6667, 0.6667, 0.6667, 0.6667, 0.8333, 0.5, 0.8333, 0.6667, 0.0, 0.8333, 0.0, 0.8333, 0.1667, 0.6667, 0.1667, 0.6667, 0.1667, 0.8333, 0.1667, 0.8333, 0.3333, 0.6667, 0.3333, 0.6667, 0.3333, 0.8333, 0.3333, 0.8333, 0.5, 0.6667, 0.5, 0.6667, 0.5, 0.8333, 0.5, 0.8333, 0.6667, 0.6667, 0.6667, 0.6667, 0.6667, 0.8333, 0.6667, 0.8333, 0.8333, 0.6667, 0.8333, 0.8333, 0.0, 1.0, 0.0, 1.0, 0.1667, 0.8333, 0.1667, 0.8333, 0.1667, 1.0, 0.1667, 1.0, 0.3333, 0.8333, 0.3333, 0.8333, 0.3333, 1.0, 0.3333, 1.0, 0.5, 0.8333, 0.5, 0.8333, 0.5, 1.0, 0.5, 1.0, 0.6667, 0.8333, 0.6667, 0.8333, 0.6667, 1.0, 0.6667, 1.0, 0.8333, 0.8333, 0.8333, 0.0, 0.8333, 0.1667, 0.8333, 0.1667, 1.0, 0.0, 1.0, 0.1667, 0.8333, 0.3333, 0.8333, 0.3333, 1.0, 0.1667, 1.0, 0.3333, 0.8333, 0.5, 0.8333, 0.5, 1.0, 0.3333, 1.0, 0.5, 0.8333, 0.6667, 0.8333, 0.6667, 1.0, 0.5, 1.0, 0.6667, 0.8333, 0.8333, 0.8333, 0.8333, 1.0, 0.6667, 1.0, 0.0, 0.0, 0.1667, 0.0, 0.1667, 0.1667, 0.0, 0.1667, 0.0, 0.1667, 0.1667, 0.1667, 0.1667, 0.3333, 0.0, 0.3333, 0.0, 0.3333, 0.1667, 0.3333, 0.1667, 0.5, 0.0, 0.5, 0.0, 0.5, 0.1667, 0.5, 0.1667, 0.6667, 0.0, 0.6667, 0.0, 0.6667, 0.1667, 0.6667, 0.1667, 0.8333, 0.0, 0.8333, 0.1667, 0.0, 0.3333, 0.0, 0.3333, 0.1667, 0.1667, 0.1667, 0.1667, 0.1667, 0.3333, 0.1667, 0.3333, 0.3333, 0.1667, 0.3333, 0.1667, 0.3333, 0.3333, 0.3333, 0.3333, 0.5, 0.1667, 0.5, 0.1667, 0.5, 0.3333, 0.5, 0.3333, 0.6667, 0.1667, 0.6667, 0.1667, 0.6667, 0.3333, 0.6667, 0.3333, 0.8333, 0.1667, 0.8333, 0.3333, 0.0, 0.5, 0.0, 0.5, 0.1667, 0.3333, 0.1667, 0.3333, 0.1667, 0.5, 0.1667, 0.5, 0.3333, 0.3333, 0.3333, 0.3333, 0.3333, 0.5, 0.3333, 0.5, 0.5, 0.3333, 0.5, 0.3333, 0.5, 0.5, 0.5, 0.5, 0.6667, 0.3333, 0.6667, 0.3333, 0.6667, 0.5, 0.6667, 0.5, 0.8333, 0.3333, 0.8333, 0.5, 0.0, 0.6667, 0.0, 0.6667, 0.1667, 0.5, 0.1667, 0.5, 0.1667, 0.6667, 0.1667, 0.6667, 0.3333, 0.5, 0.3333, 0.5, 0.3333, 0.6667, 0.3333, 0.6667, 0.5, 0.5, 0.5, 0.5, 0.5, 0.6667, 0.5, 0.6667, 0.6667, 0.5, 0.6667, 0.5, 0.6667, 0.6667, 0.6667, 0.6667, 0.8333, 0.5, 0.8333, 0.6667, 0.0, 0.8333, 0.0, 0.8333, 0.1667, 0.6667, 0.1667, 0.6667, 0.1667, 0.8333, 0.1667, 0.8333, 0.3333, 0.6667, 0.3333, 0.6667, 0.3333, 0.8333, 0.3333, 0.8333, 0.5, 0.6667, 0.5, 0.6667, 0.5, 0.8333, 0.5, 0.8333, 0.6667, 0.6667, 0.6667, 0.6667, 0.6667, 0.8333, 0.6667, 0.8333, 0.8333, 0.6667, 0.8333, 0.8333, 0.0, 1.0, 0.0, 1.0, 0.1667, 0.8333, 0.1667, 0.8333, 0.1667, 1.0, 0.1667, 1.0, 0.3333, 0.8333, 0.3333, 0.8333, 0.3333, 1.0, 0.3333, 1.0, 0.5, 0.8333, 0.5, 0.8333, 0.5, 1.0, 0.5, 1.0, 0.6667, 0.8333, 0.6667, 0.8333, 0.6667, 1.0, 0.6667, 1.0, 0.8333, 0.8333, 0.8333, 0.0, 0.8333, 0.1667, 0.8333, 0.1667, 1.0, 0.0, 1.0, 0.1667, 0.8333, 0.3333, 0.8333, 0.3333, 1.0, 0.1667, 1.0, 0.3333, 0.8333, 0.5, 0.8333, 0.5, 1.0, 0.3333, 1.0, 0.5, 0.8333, 0.6667, 0.8333, 0.6667, 1.0, 0.5, 1.0, 0.6667, 0.8333, 0.8333, 0.8333, 0.8333, 1.0, 0.6667, 1.0, 0.0, 0.0, 0.1667, 0.0, 0.1667, 0.1667, 0.0, 0.1667, 0.0, 0.1667, 0.1667, 0.1667, 0.1667, 0.3333, 0.0, 0.3333, 0.0, 0.3333, 0.1667, 0.3333, 0.1667, 0.5, 0.0, 0.5, 0.0, 0.5, 0.1667, 0.5, 0.1667, 0.6667, 0.0, 0.6667, 0.0, 0.6667, 0.1667, 0.6667, 0.1667, 0.8333, 0.0, 0.8333, 0.1667, 0.0, 0.3333, 0.0, 0.3333, 0.1667, 0.1667, 0.1667, 0.1667, 0.1667, 0.3333, 0.1667, 0.3333, 0.3333, 0.1667, 0.3333, 0.1667, 0.3333, 0.3333, 0.3333, 0.3333, 0.5, 0.1667, 0.5, 0.1667, 0.5, 0.3333, 0.5, 0.3333, 0.6667, 0.1667, 0.6667, 0.1667, 0.6667, 0.3333, 0.6667, 0.3333, 0.8333, 0.1667, 0.8333, 0.3333, 0.0, 0.5, 0.0, 0.5, 0.1667, 0.3333, 0.1667, 0.3333, 0.1667, 0.5, 0.1667, 0.5, 0.3333, 0.3333, 0.3333, 0.3333, 0.3333, 0.5, 0.3333, 0.5, 0.5, 0.3333, 0.5, 0.3333, 0.5, 0.5, 0.5, 0.5, 0.6667, 0.3333, 0.6667, 0.3333, 0.6667, 0.5, 0.6667, 0.5, 0.8333, 0.3333, 0.8333, 0.5, 0.0, 0.6667, 0.0, 0.6667, 0.1667, 0.5, 0.1667, 0.5, 0.1667, 0.6667, 0.1667, 0.6667, 0.3333, 0.5, 0.3333, 0.5, 0.3333, 0.6667, 0.3333, 0.6667, 0.5, 0.5, 0.5, 0.5, 0.5, 0.6667, 0.5, 0.6667, 0.6667, 0.5, 0.6667, 0.5, 0.6667, 0.6667, 0.6667, 0.6667, 0.8333, 0.5, 0.8333, 0.6667, 0.0, 0.8333, 0.0, 0.8333, 0.1667, 0.6667, 0.1667, 0.6667, 0.1667, 0.8333, 0.1667, 0.8333, 0.3333, 0.6667, 0.3333, 0.6667, 0.3333, 0.8333, 0.3333, 0.8333, 0.5, 0.6667, 0.5, 0.6667, 0.5, 0.8333, 0.5, 0.8333, 0.6667, 0.6667, 0.6667, 0.6667, 0.6667, 0.8333, 0.6667, 0.8333, 0.8333, 0.6667, 0.8333, 0.8333, 0.0, 1.0, 0.0, 1.0, 0.1667, 0.8333, 0.1667, 0.8333, 0.1667, 1.0, 0.1667, 1.0, 0.3333, 0.8333, 0.3333, 0.8333, 0.3333, 1.0, 0.3333, 1.0, 0.5, 0.8333, 0.5, 0.8333, 0.5, 1.0, 0.5, 1.0, 0.6667, 0.8333, 0.6667, 0.8333, 0.6667, 1.0, 0.6667, 1.0, 0.8333, 0.8333, 0.8333, 0.0, 0.8333, 0.1667, 0.8333, 0.1667, 1.0, 0.0, 1.0, 0.1667, 0.8333, 0.3333, 0.8333, 0.3333, 1.0, 0.1667, 1.0, 0.3333, 0.8333, 0.5, 0.8333, 0.5, 1.0, 0.3333, 1.0, 0.5, 0.8333, 0.6667, 0.8333, 0.6667, 1.0, 0.5, 1.0, 0.6667, 0.8333, 0.8333, 0.8333, 0.8333, 1.0, 0.6667, 1.0, 0.0, 0.0, 0.1667, 0.0, 0.1667, 0.1667, 0.0, 0.1667, 0.0, 0.1667, 0.1667, 0.1667, 0.1667, 0.3333, 0.0, 0.3333, 0.0, 0.3333, 0.1667, 0.3333, 0.1667, 0.5, 0.0, 0.5, 0.0, 0.5, 0.1667, 0.5, 0.1667, 0.6667, 0.0, 0.6667, 0.0, 0.6667, 0.1667, 0.6667, 0.1667, 0.8333, 0.0, 0.8333, 0.1667, 0.0, 0.3333, 0.0, 0.3333, 0.1667, 0.1667, 0.1667, 0.1667, 0.1667, 0.3333, 0.1667, 0.3333, 0.3333, 0.1667, 0.3333, 0.1667, 0.3333, 0.3333, 0.3333, 0.3333, 0.5, 0.1667, 0.5, 0.1667, 0.5, 0.3333, 0.5, 0.3333, 0.6667, 0.1667, 0.6667, 0.1667, 0.6667, 0.3333, 0.6667, 0.3333, 0.8333, 0.1667, 0.8333, 0.3333, 0.0, 0.5, 0.0, 0.5, 0.1667, 0.3333, 0.1667, 0.3333, 0.1667, 0.5, 0.1667, 0.5, 0.3333, 0.3333, 0.3333, 0.3333, 0.3333, 0.5, 0.3333, 0.5, 0.5, 0.3333, 0.5, 0.3333, 0.5, 0.5, 0.5, 0.5, 0.6667, 0.3333, 0.6667, 0.3333, 0.6667, 0.5, 0.6667, 0.5, 0.8333, 0.3333, 0.8333, 0.5, 0.0, 0.6667, 0.0, 0.6667, 0.1667, 0.5, 0.1667, 0.5, 0.1667, 0.6667, 0.1667, 0.6667, 0.3333, 0.5, 0.3333, 0.5, 0.3333, 0.6667, 0.3333, 0.6667, 0.5, 0.5, 0.5, 0.5, 0.5, 0.6667, 0.5, 0.6667, 0.6667, 0.5, 0.6667, 0.5, 0.6667, 0.6667, 0.6667, 0.6667, 0.8333, 0.5, 0.8333, 0.6667, 0.0, 0.8333, 0.0, 0.8333, 0.1667, 0.6667, 0.1667, 0.6667, 0.1667, 0.8333, 0.1667, 0.8333, 0.3333, 0.6667, 0.3333, 0.6667, 0.3333, 0.8333, 0.3333, 0.8333, 0.5, 0.6667, 0.5, 0.6667, 0.5, 0.8333, 0.5, 0.8333, 0.6667, 0.6667, 0.6667, 0.6667, 0.6667, 0.8333, 0.6667, 0.8333, 0.8333, 0.6667, 0.8333, 0.8333, 0.0, 1.0, 0.0, 1.0, 0.1667, 0.8333, 0.1667, 0.8333, 0.1667, 1.0, 0.1667, 1.0, 0.3333, 0.8333, 0.3333, 0.8333, 0.3333, 1.0, 0.3333, 1.0, 0.5, 0.8333, 0.5, 0.8333, 0.5, 1.0, 0.5, 1.0, 0.6667, 0.8333, 0.6667, 0.8333, 0.6667, 1.0, 0.6667, 1.0, 0.8333, 0.8333, 0.8333, 0.0, 0.8333, 0.1667, 0.8333, 0.1667, 1.0, 0.0, 1.0, 0.1667, 0.8333, 0.3333, 0.8333, 0.3333, 1.0, 0.1667, 1.0, 0.3333, 0.8333, 0.5, 0.8333, 0.5, 1.0, 0.3333, 1.0, 0.5, 0.8333, 0.6667, 0.8333, 0.6667, 1.0, 0.5, 1.0, 0.6667, 0.8333, 0.8333, 0.8333, 0.8333, 1.0, 0.6667, 1.0, 0.0, 0.0, 0.1667, 0.0, 0.1667, 0.1667, 0.0, 0.1667, 0.0, 0.1667, 0.1667, 0.1667, 0.1667, 0.3333, 0.0, 0.3333, 0.0, 0.3333, 0.1667, 0.3333, 0.1667, 0.5, 0.0, 0.5, 0.0, 0.5, 0.1667, 0.5, 0.1667, 0.6667, 0.0, 0.6667, 0.0, 0.6667, 0.1667, 0.6667, 0.1667, 0.8333, 0.0, 0.8333, 0.1667, 0.0, 0.3333, 0.0, 0.3333, 0.1667, 0.1667, 0.1667, 0.1667, 0.1667, 0.3333, 0.1667, 0.3333, 0.3333, 0.1667, 0.3333, 0.1667, 0.3333, 0.3333, 0.3333, 0.3333, 0.5, 0.1667, 0.5, 0.1667, 0.5, 0.3333, 0.5, 0.3333, 0.6667, 0.1667, 0.6667, 0.1667, 0.6667, 0.3333, 0.6667, 0.3333, 0.8333, 0.1667, 0.8333, 0.3333, 0.0, 0.5, 0.0, 0.5, 0.1667, 0.3333, 0.1667, 0.3333, 0.1667, 0.5, 0.1667, 0.5, 0.3333, 0.3333, 0.3333, 0.3333, 0.3333, 0.5, 0.3333, 0.5, 0.5, 0.3333, 0.5, 0.3333, 0.5, 0.5, 0.5, 0.5, 0.6667, 0.3333, 0.6667, 0.3333, 0.6667, 0.5, 0.6667, 0.5, 0.8333, 0.3333, 0.8333, 0.5, 0.0, 0.6667, 0.0, 0.6667, 0.1667, 0.5, 0.1667, 0.5, 0.1667, 0.6667, 0.1667, 0.6667, 0.3333, 0.5, 0.3333, 0.5, 0.3333, 0.6667, 0.3333, 0.6667, 0.5, 0.5, 0.5, 0.5, 0.5, 0.6667, 0.5, 0.6667, 0.6667, 0.5, 0.6667, 0.5, 0.6667, 0.6667, 0.6667, 0.6667, 0.8333, 0.5, 0.8333, 0.6667, 0.0, 0.8333, 0.0, 0.8333, 0.1667, 0.6667, 0.1667, 0.6667, 0.1667, 0.8333, 0.1667, 0.8333, 0.3333, 0.6667, 0.3333, 0.6667, 0.3333, 0.8333, 0.3333, 0.8333, 0.5, 0.6667, 0.5, 0.6667, 0.5, 0.8333, 0.5, 0.8333, 0.6667, 0.6667, 0.6667, 0.6667, 0.6667, 0.8333, 0.6667, 0.8333, 0.8333, 0.6667, 0.8333, 0.8333, 0.0, 1.0, 0.0, 1.0, 0.1667, 0.8333, 0.1667, 0.8333, 0.1667, 1.0, 0.1667, 1.0, 0.3333, 0.8333, 0.3333, 0.8333, 0.3333, 1.0, 0.3333, 1.0, 0.5, 0.8333, 0.5, 0.8333, 0.5, 1.0, 0.5, 1.0, 0.6667, 0.8333, 0.6667, 0.8333, 0.6667, 1.0, 0.6667, 1.0, 0.8333, 0.8333, 0.8333, 0.0, 0.8333, 0.1667, 0.8333, 0.1667, 1.0, 0.0, 1.0, 0.1667, 0.8333, 0.3333, 0.8333, 0.3333, 1.0, 0.1667, 1.0, 0.3333, 0.8333, 0.5, 0.8333, 0.5, 1.0, 0.3333, 1.0, 0.5, 0.8333, 0.6667, 0.8333, 0.6667, 1.0, 0.5, 1.0, 0.6667, 0.8333, 0.8333, 0.8333, 0.8333, 1.0, 0.6667, 1.0, 0.0, 0.0, 0.1667, 0.0, 0.1667, 0.1667, 0.0, 0.1667, 0.0, 0.1667, 0.1667, 0.1667, 0.1667, 0.3333, 0.0, 0.3333, 0.0, 0.3333, 0.1667, 0.3333, 0.1667, 0.5, 0.0, 0.5, 0.0, 0.5, 0.1667, 0.5, 0.1667, 0.6667, 0.0, 0.6667, 0.0, 0.6667, 0.1667, 0.6667, 0.1667, 0.8333, 0.0, 0.8333, 0.1667, 0.0, 0.3333, 0.0, 0.3333, 0.1667, 0.1667, 0.1667, 0.1667, 0.1667, 0.3333, 0.1667, 0.3333, 0.3333, 0.1667, 0.3333, 0.1667, 0.3333, 0.3333, 0.3333, 0.3333, 0.5, 0.1667, 0.5, 0.1667, 0.5, 0.3333, 0.5, 0.3333, 0.6667, 0.1667, 0.6667, 0.1667, 0.6667, 0.3333, 0.6667, 0.3333, 0.8333, 0.1667, 0.8333, 0.3333, 0.0, 0.5, 0.0, 0.5, 0.1667, 0.3333, 0.1667, 0.3333, 0.1667, 0.5, 0.1667, 0.5, 0.3333, 0.3333, 0.3333, 0.3333, 0.3333, 0.5, 0.3333, 0.5, 0.5, 0.3333, 0.5, 0.3333, 0.5, 0.5, 0.5, 0.5, 0.6667, 0.3333, 0.6667, 0.3333, 0.6667, 0.5, 0.6667, 0.5, 0.8333, 0.3333, 0.8333, 0.5, 0.0, 0.6667, 0.0, 0.6667, 0.1667, 0.5, 0.1667, 0.5, 0.1667, 0.6667, 0.1667, 0.6667, 0.3333, 0.5, 0.3333, 0.5, 0.3333, 0.6667, 0.3333, 0.6667, 0.5, 0.5, 0.5, 0.5, 0.5, 0.6667, 0.5, 0.6667, 0.6667, 0.5, 0.6667, 0.5, 0.6667, 0.6667, 0.6667, 0.6667, 0.8333, 0.5, 0.8333, 0.6667, 0.0, 0.8333, 0.0, 0.8333, 0.1667, 0.6667, 0.1667, 0.6667, 0.1667, 0.8333, 0.1667, 0.8333, 0.3333, 0.6667, 0.3333, 0.6667, 0.3333, 0.8333, 0.3333, 0.8333, 0.5, 0.6667, 0.5, 0.6667, 0.5, 0.8333, 0.5, 0.8333, 0.6667, 0.6667, 0.6667, 0.6667, 0.6667, 0.8333, 0.6667, 0.8333, 0.8333, 0.6667, 0.8333, 0.8333, 0.0, 1.0, 0.0, 1.0, 0.1667, 0.8333, 0.1667, 0.8333, 0.1667, 1.0, 0.1667, 1.0, 0.3333, 0.8333, 0.3333, 0.8333, 0.3333, 1.0, 0.3333, 1.0, 0.5, 0.8333, 0.5, 0.8333, 0.5, 1.0, 0.5, 1.0, 0.6667, 0.8333, 0.6667, 0.8333, 0.6667, 1.0, 0.6667, 1.0, 0.8333, 0.8333, 0.8333, 0.0, 0.8333, 0.1667, 0.8333, 0.1667, 1.0, 0.0, 1.0, 0.1667, 0.8333, 0.3333, 0.8333, 0.3333, 1.0, 0.1667, 1.0, 0.3333, 0.8333, 0.5, 0.8333, 0.5, 1.0, 0.3333, 1.0, 0.5, 0.8333, 0.6667, 0.8333, 0.6667, 1.0, 0.5, 1.0, 0.6667, 0.8333, 0.8333, 0.8333, 0.8333, 1.0, 0.6667, 1.0, 0.0, 0.0, 0.1667, 0.0, 0.1667, 0.1667, 0.0, 0.1667, 0.0, 0.1667, 0.1667, 0.1667, 0.1667, 0.3333, 0.0, 0.3333, 0.0, 0.3333, 0.1667, 0.3333, 0.1667, 0.5, 0.0, 0.5, 0.0, 0.5, 0.1667, 0.5, 0.1667, 0.6667, 0.0, 0.6667, 0.0, 0.6667, 0.1667, 0.6667, 0.1667, 0.8333, 0.0, 0.8333, 0.1667, 0.0, 0.3333, 0.0, 0.3333, 0.1667, 0.1667, 0.1667, 0.1667, 0.1667, 0.3333, 0.1667, 0.3333, 0.3333, 0.1667, 0.3333, 0.1667, 0.3333, 0.3333, 0.3333, 0.3333, 0.5, 0.1667, 0.5, 0.1667, 0.5, 0.3333, 0.5, 0.3333, 0.6667, 0.1667, 0.6667, 0.1667, 0.6667, 0.3333, 0.6667, 0.3333, 0.8333, 0.1667, 0.8333, 0.3333, 0.0, 0.5, 0.0, 0.5, 0.1667, 0.3333, 0.1667, 0.3333, 0.1667, 0.5, 0.1667, 0.5, 0.3333, 0.3333, 0.3333, 0.3333, 0.3333, 0.5, 0.3333, 0.5, 0.5, 0.3333, 0.5, 0.3333, 0.5, 0.5, 0.5, 0.5, 0.6667, 0.3333, 0.6667, 0.3333, 0.6667, 0.5, 0.6667, 0.5, 0.8333, 0.3333, 0.8333, 0.5, 0.0, 0.6667, 0.0, 0.6667, 0.1667, 0.5, 0.1667, 0.5, 0.1667, 0.6667, 0.1667, 0.6667, 0.3333, 0.5, 0.3333, 0.5, 0.3333, 0.6667, 0.3333, 0.6667, 0.5, 0.5, 0.5, 0.5, 0.5, 0.6667, 0.5, 0.6667, 0.6667, 0.5, 0.6667, 0.5, 0.6667, 0.6667, 0.6667, 0.6667, 0.8333, 0.5, 0.8333, 0.6667, 0.0, 0.8333, 0.0, 0.8333, 0.1667, 0.6667, 0.1667, 0.6667, 0.1667, 0.8333, 0.1667, 0.8333, 0.3333, 0.6667, 0.3333, 0.6667, 0.3333, 0.8333, 0.3333, 0.8333, 0.5, 0.6667, 0.5, 0.6667, 0.5, 0.8333, 0.5, 0.8333, 0.6667, 0.6667, 0.6667, 0.6667, 0.6667, 0.8333, 0.6667, 0.8333, 0.8333, 0.6667, 0.8333, 0.8333, 0.0, 1.0, 0.0, 1.0, 0.1667, 0.8333, 0.1667, 0.8333, 0.1667, 1.0, 0.1667, 1.0, 0.3333, 0.8333, 0.3333, 0.8333, 0.3333, 1.0, 0.3333, 1.0, 0.5, 0.8333, 0.5, 0.8333, 0.5, 1.0, 0.5, 1.0, 0.6667, 0.8333, 0.6667, 0.8333, 0.6667, 1.0, 0.6667, 1.0, 0.8333, 0.8333, 0.8333, 0.0, 0.8333, 0.1667, 0.8333, 0.1667, 1.0, 0.0, 1.0, 0.1667, 0.8333, 0.3333, 0.8333, 0.3333, 1.0, 0.1667, 1.0, 0.3333, 0.8333, 0.5, 0.8333, 0.5, 1.0, 0.3333, 1.0, 0.5, 0.8333, 0.6667, 0.8333, 0.6667, 1.0, 0.5, 1.0, 0.6667, 0.8333, 0.8333, 0.8333, 0.8333, 1.0, 0.6667, 1.0, 0.0, 0.0, 0.1667, 0.0, 0.1667, 0.1667, 0.0, 0.1667, 0.0, 0.1667, 0.1667, 0.1667, 0.1667, 0.3333, 0.0, 0.3333, 0.0, 0.3333, 0.1667, 0.3333, 0.1667, 0.5, 0.0, 0.5, 0.0, 0.5, 0.1667, 0.5, 0.1667, 0.6667, 0.0, 0.6667, 0.0, 0.6667, 0.1667, 0.6667, 0.1667, 0.8333, 0.0, 0.8333, 0.1667, 0.0, 0.3333, 0.0, 0.3333, 0.1667, 0.1667, 0.1667, 0.1667, 0.1667, 0.3333, 0.1667, 0.3333, 0.3333, 0.1667, 0.3333, 0.1667, 0.3333, 0.3333, 0.3333, 0.3333, 0.5, 0.1667, 0.5, 0.1667, 0.5, 0.3333, 0.5, 0.3333, 0.6667, 0.1667, 0.6667, 0.1667, 0.6667, 0.3333, 0.6667, 0.3333, 0.8333, 0.1667, 0.8333, 0.3333, 0.0, 0.5, 0.0, 0.5, 0.1667, 0.3333, 0.1667, 0.3333, 0.1667, 0.5, 0.1667, 0.5, 0.3333, 0.3333, 0.3333, 0.3333, 0.3333, 0.5, 0.3333, 0.5, 0.5, 0.3333, 0.5, 0.3333, 0.5, 0.5, 0.5, 0.5, 0.6667, 0.3333, 0.6667, 0.3333, 0.6667, 0.5, 0.6667, 0.5, 0.8333, 0.3333, 0.8333, 0.5, 0.0, 0.6667, 0.0, 0.6667, 0.1667, 0.5, 0.1667, 0.5, 0.1667, 0.6667, 0.1667, 0.6667, 0.3333, 0.5, 0.3333, 0.5, 0.3333, 0.6667, 0.3333, 0.6667, 0.5, 0.5, 0.5, 0.5, 0.5, 0.6667, 0.5, 0.6667, 0.6667, 0.5, 0.6667, 0.5, 0.6667, 0.6667, 0.6667, 0.6667, 0.8333, 0.5, 0.8333, 0.6667, 0.0, 0.8333, 0.0, 0.8333, 0.1667, 0.6667, 0.1667, 0.6667, 0.1667, 0.8333, 0.1667, 0.8333, 0.3333, 0.6667, 0.3333, 0.6667, 0.3333, 0.8333, 0.3333, 0.8333, 0.5, 0.6667, 0.5, 0.6667, 0.5, 0.8333, 0.5, 0.8333, 0.6667, 0.6667, 0.6667, 0.6667, 0.6667, 0.8333, 0.6667, 0.8333, 0.8333, 0.6667, 0.8333, 0.8333, 0.0, 1.0, 0.0, 1.0, 0.1667, 0.8333, 0.1667, 0.8333, 0.1667, 1.0, 0.1667, 1.0, 0.3333, 0.8333, 0.3333, 0.8333, 0.3333, 1.0, 0.3333, 1.0, 0.5, 0.8333, 0.5, 0.8333, 0.5, 1.0, 0.5, 1.0, 0.6667, 0.8333, 0.6667, 0.8333, 0.6667, 1.0, 0.6667, 1.0, 0.8333, 0.8333, 0.8333])
me_plane.materials.append(mat_roll)
me_plane.use_remesh_preserve_volume = False
me_plane.use_remesh_preserve_attributes = False
me_plane.use_mirror_vertex_groups = False
me_plane.update()

# ---- curves / text
cu_circle = bpy.data.curves.new('Circle', 'CURVE')
cu_circle.dimensions = '3D'
_sp = cu_circle.splines.new('POLY'); _sp.points.add(214)
_sp.points.foreach_set('co', [0.2868, -3.175e-06, 2.4, 0.0, 0.4647, -3.145e-06, 2.407, 0.0, 0.6422, -3.114e-06, 2.422, 0.0, 0.8183, -3.084e-06, 2.453, 0.0, 0.9917, -3.055e-06, 2.502, 0.0, 1.161, -3.026e-06, 2.569, 0.0, 1.323, -2.998e-06, 2.652, 0.0, 1.478, -2.972e-06, 2.751, 0.0, 1.623, -2.947e-06, 2.866, 0.0, 1.757, -2.924e-06, 2.996, 0.0, 1.878, -2.904e-06, 3.139, 0.0, 1.985, -2.886e-06, 3.294, 0.0, 2.077, -2.87e-06, 3.46, 0.0, 2.153, -2.858e-06, 3.636, 0.0, 2.212, -2.848e-06, 3.819, 0.0, 2.252, -2.842e-06, 4.008, 0.0, 2.274, -2.838e-06, 4.202, 0.0, 2.277, -2.839e-06, 4.398, 0.0, 2.26, -2.842e-06, 4.594, 0.0, 2.224, -2.849e-06, 4.789, 0.0, 2.168, -2.86e-06, 4.981, 0.0, 2.093, -2.873e-06, 5.167, 0.0, 2.0, -2.89e-06, 5.347, 0.0, 1.889, -2.91e-06, 5.517, 0.0, 1.761, -2.933e-06, 5.677, 0.0, 1.617, -2.959e-06, 5.824, 0.0, 1.458, -2.988e-06, 5.956, 0.0, 1.287, -3.018e-06, 6.074, 0.0, 1.103, -3.051e-06, 6.174, 0.0, 0.909, -3.086e-06, 6.257, 0.0, 0.7068, -3.122e-06, 6.32, 0.0, 0.4982, -3.159e-06, 6.363, 0.0, 0.2852, -3.197e-06, 6.386, 0.0, 0.06972, -3.235e-06, 6.388, 0.0, -0.1461, -3.274e-06, 6.368, 0.0, -0.3601, -3.312e-06, 6.327, 0.0, -0.5702, -3.349e-06, 6.265, 0.0, -0.7743, -3.385e-06, 6.182, 0.0, -0.9704, -3.42e-06, 6.079, 0.0, -1.156, -3.454e-06, 5.956, 0.0, -1.33, -3.485e-06, 5.815, 0.0, -1.49, -3.513e-06, 5.656, 0.0, -1.635, -3.539e-06, 5.482, 0.0, -1.762, -3.562e-06, 5.293, 0.0, -1.871, -3.582e-06, 5.092, 0.0, -1.96, -3.598e-06, 4.88, 0.0, -2.028, -3.611e-06, 4.659, 0.0, -2.074, -3.619e-06, 4.431, 0.0, -2.098, -3.624e-06, 4.198, 0.0, -2.099, -3.625e-06, 3.963, 0.0, -2.076, -3.622e-06, 3.728, 0.0, -2.03, -3.614e-06, 3.495, 0.0, -1.962, -3.603e-06, 3.267, 0.0, -1.87, -3.588e-06, 3.045, 0.0, -1.757, -3.569e-06, 2.832, 0.0, -1.623, -3.546e-06, 2.631, 0.0, -1.468, -3.519e-06, 2.442, 0.0, -1.296, -3.49e-06, 2.269, 0.0, -1.106, -3.457e-06, 2.113, 0.0, -0.9003, -3.422e-06, 1.976, 0.0, -0.6813, -3.384e-06, 1.859, 0.0, -0.4507, -3.345e-06, 1.763, 0.0, -0.2107, -3.304e-06, 1.69, 0.0, 0.03644, -3.261e-06, 1.641, 0.0, 0.2884, -3.218e-06, 1.617, 0.0, 0.5429, -3.174e-06, 1.617, 0.0, 0.7972, -3.13e-06, 1.642, 0.0, 1.049, -3.087e-06, 1.693, 0.0, 1.296, -3.044e-06, 1.768, 0.0, 1.535, -3.003e-06, 1.868, 0.0, 1.765, -2.963e-06, 1.991, 0.0, 1.982, -2.926e-06, 2.137, 0.0, 2.185, -2.891e-06, 2.304, 0.0, 2.371, -2.859e-06, 2.491, 0.0, 2.539, -2.831e-06, 2.697, 0.0, 2.686, -2.806e-06, 2.919, 0.0, 2.812, -2.784e-06, 3.156, 0.0, 2.914, -2.767e-06, 3.405, 0.0, 2.991, -2.754e-06, 3.664, 0.0, 3.043, -2.746e-06, 3.93, 0.0, 3.069, -2.742e-06, 4.202, 0.0, 3.068, -2.743e-06, 4.476, 0.0, 3.039, -2.749e-06, 4.749, 0.0, 2.984, -2.759e-06, 5.02, 0.0, 2.902, -2.774e-06, 5.285, 0.0, 2.794, -2.793e-06, 5.542, 0.0, 2.661, -2.817e-06, 5.788, 0.0, 2.504, -2.846e-06, 6.021, 0.0, 2.323, -2.878e-06, 6.239, 0.0, 2.121, -2.914e-06, 6.438, 0.0, 1.9, -2.953e-06, 6.617, 0.0, 1.661, -2.995e-06, 6.775, 0.0, 1.407, -3.041e-06, 6.909, 0.0, 1.14, -3.088e-06, 7.017, 0.0, 0.8619, -3.137e-06, 7.099, 0.0, 0.5761, -3.188e-06, 7.154, 0.0, 0.2852, -3.239e-06, 7.181, 0.0, -0.008197, -3.291e-06, 7.179, 0.0, -0.3012, -3.343e-06, 7.148, 0.0, -0.5908, -3.395e-06, 7.088, 0.0, -0.8744, -3.445e-06, 6.999, 0.0, -1.149, -3.493e-06, 6.883, 0.0, -1.412, -3.54e-06, 6.739, 0.0, -1.661, -3.584e-06, 6.57, 0.0, -1.892, -3.625e-06, 6.377, 0.0, -2.105, -3.663e-06, 6.161, 0.0, -2.296, -3.697e-06, 5.924, 0.0, -2.463, -3.727e-06, 5.668, 0.0, -2.605, -3.753e-06, 5.396, 0.0, -2.721, -3.774e-06, 5.111, 0.0, -2.808, -3.789e-06, 4.814, 0.0, -2.865, -3.8e-06, 4.509, 0.0, -2.893, -3.806e-06, 4.198, 0.0, -2.89, -3.806e-06, 3.886, 0.0, -2.856, -3.801e-06, 3.573, 0.0, -2.791, -3.79e-06, 3.265, 0.0, -2.696, -3.774e-06, 2.963, 0.0, -2.571, -3.753e-06, 2.67, 0.0, -2.418, -3.727e-06, 2.391, 0.0, -2.237, -3.696e-06, 2.127, 0.0, -2.031, -3.66e-06, 1.88, 0.0, -1.8, -3.621e-06, 1.655, 0.0, -1.547, -3.577e-06, 1.452, 0.0, -1.275, -3.53e-06, 1.275, 0.0, -0.9855, -3.48e-06, 1.124, 0.0, -0.6815, -3.428e-06, 1.002, 0.0, -0.3658, -3.373e-06, 0.9107, 0.0, -0.04147, -3.317e-06, 0.8503, 0.0, 0.2884, -3.26e-06, 0.8218, 0.0, 0.6208, -3.203e-06, 0.8259, 0.0, 0.9523, -3.145e-06, 0.8626, 0.0, 1.28, -3.089e-06, 0.9321, 0.0, 1.6, -3.033e-06, 1.034, 0.0, 1.91, -2.98e-06, 1.167, 0.0, 2.206, -2.929e-06, 1.33, 0.0, 2.486, -2.88e-06, 1.522, 0.0, 2.747, -2.836e-06, 1.742, 0.0, 2.986, -2.795e-06, 1.987, 0.0, 3.2, -2.758e-06, 2.256, 0.0, 3.387, -2.726e-06, 2.545, 0.0, 3.546, -2.698e-06, 2.852, 0.0, 3.675, -2.677e-06, 3.174, 0.0, 3.771, -2.661e-06, 3.509, 0.0, 3.834, -2.65e-06, 3.852, 0.0, 3.864, -2.646e-06, 4.202, 0.0, 3.859, -2.647e-06, 4.553, 0.0, 3.819, -2.655e-06, 4.904, 0.0, 3.745, -2.668e-06, 5.251, 0.0, 3.637, -2.688e-06, 5.589, 0.0, 3.495, -2.713e-06, 5.917, 0.0, 3.322, -2.744e-06, 6.23, 0.0, 3.118, -2.781e-06, 6.526, 0.0, 2.885, -2.822e-06, 6.801, 0.0, 2.626, -2.868e-06, 7.052, 0.0, 2.342, -2.918e-06, 7.278, 0.0, 2.036, -2.973e-06, 7.476, 0.0, 1.711, -3.03e-06, 7.643, 0.0, 1.37, -3.09e-06, 7.778, 0.0, 1.017, -3.153e-06, 7.879, 0.0, 0.654, -3.217e-06, 7.945, 0.0, 0.2852, -3.282e-06, 7.976, 0.0, -0.08611, -3.348e-06, 7.97, 0.0, -0.4562, -3.413e-06, 7.927, 0.0, -0.8216, -3.477e-06, 7.848, 0.0, -1.179, -3.541e-06, 7.734, 0.0, -1.524, -3.602e-06, 7.584, 0.0, -1.854, -3.66e-06, 7.4, 0.0, -2.165, -3.715e-06, 7.185, 0.0, -2.454, -3.766e-06, 6.939, 0.0, -2.719, -3.813e-06, 6.665, 0.0, -2.957, -3.855e-06, 6.365, 0.0, -3.164, -3.892e-06, 6.043, 0.0, -3.34, -3.924e-06, 5.7, 0.0, -3.481, -3.949e-06, 5.341, 0.0, -3.587, -3.968e-06, 4.969, 0.0, -3.656, -3.981e-06, 4.587, 0.0, -3.688, -3.987e-06, 4.198, 0.0, -3.681, -3.987e-06, 3.808, 0.0, -3.635, -3.979e-06, 3.418, 0.0, -3.552, -3.965e-06, 3.034, 0.0, -3.43, -3.945e-06, 2.659, 0.0, -3.272, -3.918e-06, 2.296, 0.0, -3.079, -3.885e-06, 1.949, 0.0, -2.852, -3.846e-06, 1.622, 0.0, -2.593, -3.801e-06, 1.318, 0.0, -2.304, -3.751e-06, 1.04, 0.0, -1.989, -3.697e-06, 0.7913, 0.0, -1.65, -3.638e-06, 0.5737, 0.0, -1.29, -3.576e-06, 0.3898, 0.0, -0.9122, -3.511e-06, 0.2418, 0.0, -0.5209, -3.443e-06, 0.1311, 0.0, -0.1053, -3.371e-06, 0.05805, 0.0, 0.4011, -3.283e-06, 0.01754, 0.0, 1.051, -3.169e-06, 0.002197, 0.0, 1.787, -3.041e-06, 5.245e-06, 0.0, 2.537, -2.91e-06, 5.245e-06, 0.0, 3.287, -2.778e-06, 5.245e-06, 0.0, 4.037, -2.647e-06, 5.245e-06, 0.0, 4.787, -2.516e-06, 5.245e-06, 0.0, 5.631, -2.369e-06, 5.245e-06, 0.0, 7.037, -2.123e-06, 5.245e-06, 0.0, 9.381, -1.713e-06, 5.245e-06, 0.0, 12.29, -1.205e-06, 5.245e-06, 0.0, 15.29, -6.803e-07, 5.245e-06, 0.0, 18.29, -1.557e-07, 5.245e-06, 0.0, 21.29, 3.688e-07, 5.245e-06, 0.0, 24.29, 8.933e-07, 5.245e-06, 0.0, 27.29, 1.418e-06, 5.245e-06, 0.0, 30.29, 1.942e-06, 5.245e-06, 0.0, 33.29, 2.467e-06, 5.245e-06, 0.0, 36.29, 2.991e-06, 5.245e-06, 0.0, 39.29, 3.516e-06, 5.245e-06, 0.0, 42.29, 4.041e-06, 5.245e-06, 0.0, 45.29, 4.565e-06, 5.245e-06, 0.0, 48.29, 5.09e-06, 5.245e-06, 0.0])
_sp.order_v = 0
_sp.resolution_v = 0
_sp.use_endpoint_u = True
_sp.use_smooth = False
cu_circle.materials.append(None)
cu_circle.use_path_clamp = True
cu_circle.fill_mode = 'FULL'

# ---- objects
ob_circle = bpy.data.objects.new('Circle', cu_circle)
ob_plane = bpy.data.objects.new('Plane', me_plane)

# ---- transforms, parenting, visibility, modifiers, constraints
ob_circle.location = (0.0, 0.0, 0.0)
ob_circle.rotation_euler = (0.0, 0.0, 6.283)
ob_circle.scale = (0.5, 0.5, 0.5)
ob_circle.lineart.crease_threshold = 0.0
ob_plane.location = (81.95, 0.0004077, 0.005699)
ob_plane.rotation_euler = (0.0, -0.0, 3.142)
ob_plane.lineart.crease_threshold = 0.0
_m = ob_plane.modifiers.new('Curve', 'CURVE')
_m.object = ob_circle
_m = ob_plane.modifiers.new('Solidify', 'SOLIDIFY')
_m.thickness = -0.22
_m.nonmanifold_thickness_mode = 'FIXED'
_m.nonmanifold_merge_threshold = 0.0003
_m = ob_plane.modifiers.new('Bevel', 'BEVEL')
_m.width = 0.02
_m.width_pct = 0.02
_m.segments = 3
_m = ob_plane.modifiers.new('Subdivision', 'SUBSURF')
_m.uv_smooth = 'PRESERVE_CORNERS'
_m.show_only_control_edges = False

# ---- collection membership
col_collection.objects.link(ob_circle)
col_collection.objects.link(ob_plane)

# ---- scene / render settings (as saved in the file)
scene.frame_start = 1; scene.frame_end = 150; scene.frame_set(0)
scene.render.engine = 'BLENDER_EEVEE_NEXT'
scene.render.image_settings.file_format = 'FFMPEG'
scene.render.image_settings.color_mode = 'RGB'
scene.render.image_settings.quality = 50
scene.render.resolution_x = 1080
scene.render.resolution_percentage = 20
scene.render.fps_base = 1.001
scene.cycles.use_denoising = False
scene.cycles.samples = 128
scene.cycles.sampling_pattern = 'TABULATED_SOBOL'
scene.cycles.use_adaptive_sampling = False
scene.cycles.use_light_tree = False
scene.eevee.taa_samples = 100
scene.eevee.taa_render_samples = 1
scene.view_settings.view_transform = 'Filmic'
bpy.context.view_layer.update()

# ---- added for rendering (the .blend has no active camera and no usable light): camera, sun
cam_auto = bpy.data.cameras.new('AutoCamera')
cam_auto.lens = 50.0
cam_auto.sensor_width = 36.0
cam_auto.clip_end = 1000.0
ob_auto_camera = bpy.data.objects.new('AutoCamera', cam_auto)
scene.collection.objects.link(ob_auto_camera)
ob_auto_camera.location = (37.1552, -31.0005, 22.6612)
ob_auto_camera.rotation_euler = (1.09748, -7.21219e-08, 0.694738)
scene.camera = ob_auto_camera
light_auto_sun = bpy.data.lights.new('AutoSun', 'SUN')
light_auto_sun.energy = 3.0
light_auto_sun.angle = 0.0523599
ob_auto_sun = bpy.data.objects.new('AutoSun', light_auto_sun)
scene.collection.objects.link(ob_auto_sun)
ob_auto_sun.rotation_euler = (0.872665, 0.174533, 0.523599)
bpy.context.view_layer.update()

